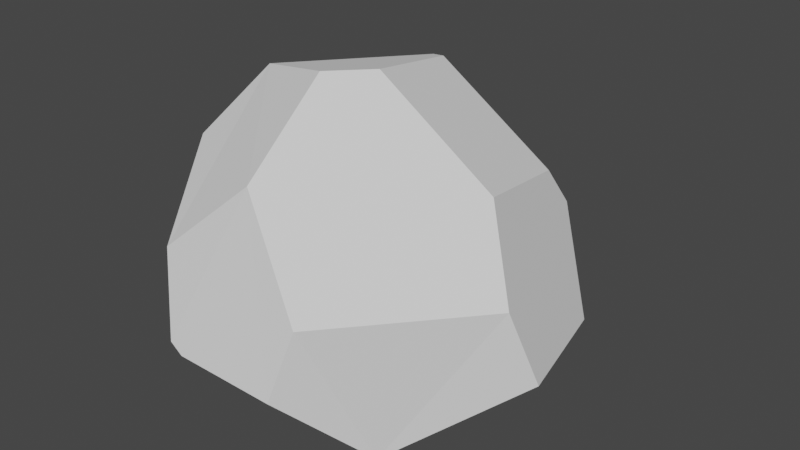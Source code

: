 # Source: HarvestableRock1.blend  (saved by Blender 2.93.21; exported with 4.5.12 LTS)
import bpy
from mathutils import Matrix  # noqa: F401  (used for matrix-valued properties, if any)

bpy.ops.wm.read_factory_settings(use_empty=True)
scene = bpy.context.scene
scene.name = 'Scene'

# ---- collections
col_collection = bpy.data.collections.new('Collection'); scene.collection.children.link(col_collection)

# ---- world
world_world = bpy.data.worlds.new('World'); scene.world = world_world
world_world.use_nodes = True; world_world.node_tree.nodes.clear()
_N = world_world.node_tree.nodes; _L = world_world.node_tree.links
n0 = _N.new('ShaderNodeOutputWorld'); n0.name = 'World Output'; n0.location = (300, 300)
n1 = _N.new('ShaderNodeBackground'); n1.name = 'Background'; n1.location = (10, 300)
n1.inputs[0].default_value = (0.05088, 0.05088, 0.05088, 1.0)
_L.new(n1.outputs[0], n0.inputs[0])
n0.is_active_output = True
world_world.color = (0.05088, 0.05088, 0.05088)
world_world.use_sun_shadow = False
world_world.sun_shadow_jitter_overblur = 0.0

# ---- meshes
me_sphere_001 = bpy.data.meshes.new('Sphere.001')
me_sphere_001.from_pydata([(-0.4061, 0.1198, 0.3272), (-0.1214, 0.6137, -0.03823), (-0.04076, 0.5889, 0.2024), (-0.3802, 0.4082, -0.2146), (-0.2828, 0.03795, -0.2188), (-0.01499, -0.2522, -0.23), (-0.3149, 0.4828, -0.2174), (0.2581, 0.447, -0.1666), (0.2759, -0.2592, -0.218), (0.1576, 0.3987, -0.2373), (-0.2476, 0.1926, 0.5462), (-0.09083, 0.3625, 0.558), (-0.3476, -0.2019, 0.4635), (-0.2239, -0.443, 0.2797), (0.3556, 0.4222, 0.2576), (0.5715, -0.01184, -0.0006059), (0.4718, 0.3612, -0.03308), (-0.1858, -0.4905, 0.04917), (0.1208, -0.4662, -0.008581), (-0.1494, -0.4911, 0.02273), (-0.199, -0.09564, 0.6535), (-0.1989, -0.09803, 0.6539), (0.01883, 0.2716, 0.6302), (0.3402, 0.3464, 0.3698), (0.0754, 0.2404, 0.6457), (0.01118, -0.3854, 0.4886), (0.1751, -0.4236, 0.1908), (0.05773, -0.1883, 0.7157), (0.5184, -0.07388, 0.2111), (0.1531, -0.09415, 0.7168), (0.4196, -0.01171, 0.4492)], [], [(8, 5, 4, 3, 6, 9), (9, 6, 1, 7), (11, 2, 1, 6, 3, 0, 10), (18, 19, 5, 8), (22, 11, 10, 20), (13, 12, 0, 3, 4, 17), (8, 9, 7, 16, 15), (29, 30, 23, 24), (2, 14, 16, 7, 1), (27, 21, 12, 13, 25), (4, 5, 19, 17), (29, 27, 25, 26, 28, 30), (12, 21, 20, 10, 0), (14, 2, 11, 22, 24, 23), (15, 16, 14, 23, 30, 28), (24, 22, 20, 21, 27, 29), (18, 8, 15, 28, 26), (19, 18, 26, 25, 13, 17)])
_uv = me_sphere_001.uv_layers.new(name='UVMap')
_uv.uv.foreach_set('vector', [0.399, 0.4362, 0.3767, 0.4356, 0.5885, 0.4438, 0.7625, 0.4476, 0.7953, 0.4457, 0.6801, 0.4404, 0.6801, 0.4404, 0.7953, 0.4457, 0.7759, 0.4904, 0.6666, 0.4581, 0.6206, 0.6614, 0.7351, 0.5544, 0.7759, 0.4904, 0.7953, 0.4457, 0.7625, 0.4476, 0.4134, 0.5937, 0.4962, 0.6586, 0.3163, 0.4995, 0.2718, 0.5035, 0.3767, 0.4356, 0.3905, 0.4495, 0.5931, 0.6803, 0.6206, 0.6614, 0.4962, 0.6586, 0.374, 0.6848, 0.2412, 0.5793, 0.2794, 0.6248, 0.4134, 0.5937, 0.7625, 0.4476, 0.5885, 0.4438, 0.2791, 0.5132, 0.399, 0.4362, 0.6801, 0.4404, 0.6666, 0.4581, 0.606, 0.4919, 0.4939, 0.5017, 0.437, 0.7015, 0.4935, 0.6193, 0.6136, 0.5988, 0.5836, 0.6838, 0.7351, 0.5544, 0.6359, 0.5659, 0.606, 0.4919, 0.6666, 0.4581, 0.7759, 0.4904, 0.3806, 0.7009, 0.3689, 0.6822, 0.2794, 0.6248, 0.2514, 0.584, 0.3161, 0.6369, 0.5885, 0.4438, 0.3767, 0.4356, 0.2716, 0.5055, 0.2791, 0.5132, 0.437, 0.7015, 0.3806, 0.7009, 0.3161, 0.6369, 0.3359, 0.5523, 0.4727, 0.5573, 0.4935, 0.6193, 0.2794, 0.6248, 0.3689, 0.6822, 0.37, 0.6821, 0.4962, 0.6586, 0.4134, 0.5937, 0.6359, 0.5659, 0.7351, 0.5544, 0.6206, 0.6614, 0.5931, 0.6803, 0.5836, 0.6838, 0.6136, 0.5988, 0.4936, 0.5022, 0.606, 0.4919, 0.6359, 0.5659, 0.6136, 0.5988, 0.4935, 0.6193, 0.4727, 0.5573, 0.5836, 0.6838, 0.5931, 0.6803, 0.374, 0.6848, 0.3689, 0.6822, 0.3806, 0.7009, 0.437, 0.7015, 0.3163, 0.4995, 0.3905, 0.4495, 0.4936, 0.5022, 0.4727, 0.5573, 0.3344, 0.5508, 0.2716, 0.5055, 0.3163, 0.4995, 0.3359, 0.5523, 0.3144, 0.6306, 0.2443, 0.5587, 0.2791, 0.5132])
me_sphere_001.use_remesh_fix_poles = True
me_sphere_001.use_remesh_preserve_attributes = False
me_sphere_001.update()

# ---- objects
ob_rockmesh = bpy.data.objects.new('RockMesh', me_sphere_001)

# ---- transforms, parenting, visibility, modifiers, constraints
ob_rockmesh.location = (0.0, 0.0, 0.0)

# ---- collection membership
col_collection.objects.link(ob_rockmesh)

# ---- scene / render settings (as saved in the file)
scene.frame_start = 1; scene.frame_end = 250; scene.frame_set(1)
scene.render.engine = 'BLENDER_EEVEE_NEXT'
scene.cycles.use_denoising = False
scene.cycles.samples = 128
scene.cycles.sampling_pattern = 'TABULATED_SOBOL'
scene.cycles.use_adaptive_sampling = False
scene.cycles.use_light_tree = False
scene.view_settings.view_transform = 'Filmic'
bpy.context.view_layer.update()

# ---- added for rendering (the .blend has no active camera and no usable light): camera, sun
cam_auto = bpy.data.cameras.new('AutoCamera')
cam_auto.lens = 50.0
cam_auto.sensor_width = 36.0
cam_auto.clip_end = 1000.0
ob_auto_camera = bpy.data.objects.new('AutoCamera', cam_auto)
scene.collection.objects.link(ob_auto_camera)
ob_auto_camera.location = (1.70823, -1.88936, 1.54019)
ob_auto_camera.rotation_euler = (1.09748, -7.21219e-08, 0.694738)
scene.camera = ob_auto_camera
light_auto_sun = bpy.data.lights.new('AutoSun', 'SUN')
light_auto_sun.energy = 3.0
light_auto_sun.angle = 0.0523599
ob_auto_sun = bpy.data.objects.new('AutoSun', light_auto_sun)
scene.collection.objects.link(ob_auto_sun)
ob_auto_sun.rotation_euler = (0.872665, 0.174533, 0.523599)
bpy.context.view_layer.update()
